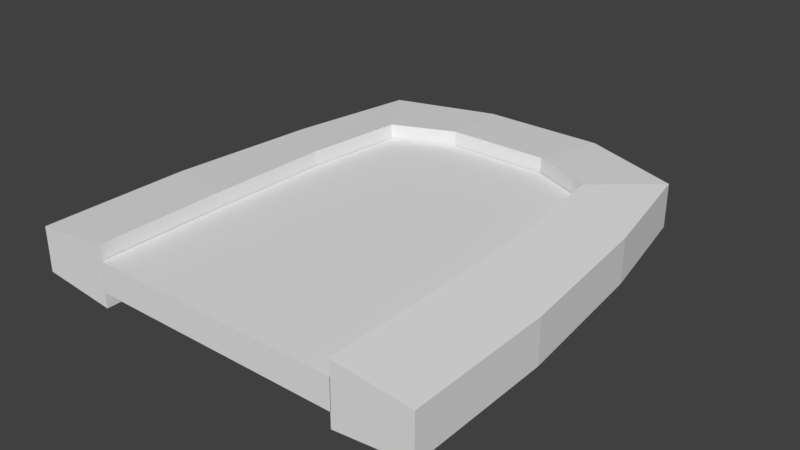 # Source: Door_Stone.blend  (saved by Blender 2.78.0; exported with 4.5.12 LTS)
import bpy
from mathutils import Matrix  # noqa: F401  (used for matrix-valued properties, if any)

bpy.ops.wm.read_factory_settings(use_empty=True)
scene = bpy.context.scene
scene.name = 'Scene'

# ---- collections
col_collection_1 = bpy.data.collections.new('Collection 1'); scene.collection.children.link(col_collection_1)

# ---- materials (node trees are filled in below, after node groups)
mat_material = bpy.data.materials.new('Material')
mat_material.alpha_threshold = 0.0
mat_material.use_transparent_shadow = False
mat_material.roughness = 0.5
mat_material.line_color = (0.0, 0.0, 0.0, 1.0)

# ---- material node trees

# ---- world
world_world = bpy.data.worlds.new('World'); scene.world = world_world
world_world.color = (0.05088, 0.05088, 0.05088)
world_world.use_sun_shadow = False
world_world.sun_shadow_jitter_overblur = 0.0
world_world.cycles.sampling_method = 'MANUAL'

# ---- meshes
me_cube_002 = bpy.data.meshes.new('Cube.002')
me_cube_002.from_pydata([(-1.356, -1.115e-08, 0.1477), (-1.102, 2.833, 0.1477), (-1.356, 1.115e-08, -0.1477), (-1.102, 2.833, -0.1477), (-0.8522, -1.51e-08, 0.2), (-0.7556, 2.334, 0.2), (-0.8522, 1.51e-08, -0.2), (-0.7556, 2.334, -0.2), (0.8421, -1.51e-08, 0.2), (0.7463, 2.334, 0.2), (0.8421, 1.51e-08, -0.2), (0.7463, 2.334, -0.2), (1.346, -1.115e-08, 0.1477), (1.093, 2.778, 0.1477), (1.346, 1.115e-08, -0.1477), (1.093, 2.778, -0.1477), (0.8421, 0.8364, 0.2), (0.824, 1.673, 0.2), (0.824, 1.673, -0.2), (0.8421, 0.8364, -0.2), (1.243, 1.981, -0.1477), (1.34, 0.9907, -0.1477), (1.243, 1.981, 0.1477), (1.34, 0.9907, 0.1477), (-1.349, 0.9907, 0.1477), (-1.252, 1.981, 0.1477), (-1.252, 1.981, -0.1477), (-1.349, 0.9907, -0.1477), (-0.8339, 1.673, -0.2), (-0.8522, 0.8364, -0.2), (-0.8339, 1.673, 0.2), (-0.8522, 0.8364, 0.2), (-0.4191, 3.043, -0.1477), (0.4098, 3.043, -0.1477), (-0.3445, 2.509, -0.2), (0.3353, 2.509, -0.2), (-0.3445, 2.509, 0.2), (0.3353, 2.509, 0.2), (-0.4191, 3.043, 0.1477), (0.4098, 3.043, 0.1477)], [], [(25, 1, 3, 26), (26, 3, 7, 28), (28, 7, 5, 30), (30, 5, 1, 25), (2, 6, 4, 0), (17, 9, 11, 18), (18, 11, 15, 20), (20, 15, 13, 22), (22, 13, 9, 17), (10, 14, 12, 8), (12, 23, 16, 8), (23, 22, 17, 16), (14, 21, 23, 12), (21, 20, 22, 23), (10, 19, 21, 14), (19, 18, 20, 21), (8, 16, 19, 10), (16, 17, 18, 19), (4, 31, 24, 0), (31, 30, 25, 24), (6, 29, 31, 4), (29, 28, 30, 31), (2, 27, 29, 6), (27, 26, 28, 29), (0, 24, 27, 2), (24, 25, 26, 27), (33, 15, 11, 35), (35, 11, 9, 37), (37, 9, 13, 39), (39, 13, 15, 33), (1, 38, 32, 3), (38, 39, 33, 32), (5, 36, 38, 1), (36, 37, 39, 38), (7, 34, 36, 5), (34, 35, 37, 36), (3, 32, 34, 7), (32, 33, 35, 34)])
_uv = me_cube_002.uv_layers.new(name='UVMap')
_uv.uv.foreach_set('vector', [0.8628, 0.7466, 0.8628, 0.9099, 0.807, 0.9099, 0.807, 0.7466, 0.2682, 0.4479, 0.2976, 0.2872, 0.363, 0.382, 0.3473, 0.5068, 0.1752, 0.1113, 0.04952, 0.1113, 0.04952, 0.03581, 0.1752, 0.03581, 0.1833, 0.7173, 0.1989, 0.842, 0.1336, 0.9368, 0.1042, 0.7762, 0.3962, 0.795, 0.3863, 0.6999, 0.4618, 0.6999, 0.452, 0.795, 0.1752, 0.2172, 0.04953, 0.2172, 0.04953, 0.1417, 0.1752, 0.1417, 0.6622, 0.5068, 0.6466, 0.382, 0.712, 0.2977, 0.7415, 0.4478, 0.9481, 0.7603, 0.9481, 0.9133, 0.8924, 0.9133, 0.8924, 0.7603, 0.5775, 0.7762, 0.548, 0.9264, 0.4826, 0.842, 0.4982, 0.7173, 0.3878, 0.665, 0.3977, 0.5699, 0.4535, 0.5699, 0.4634, 0.665, 0.5998, 0.4023, 0.5971, 0.5893, 0.5029, 0.5594, 0.5041, 0.4015, 0.5971, 0.5893, 0.5775, 0.7762, 0.4982, 0.7173, 0.5029, 0.5594, 0.9481, 0.3853, 0.9481, 0.5724, 0.8924, 0.5724, 0.8924, 0.3853, 0.9481, 0.5724, 0.9481, 0.7603, 0.8924, 0.7603, 0.8924, 0.5724, 0.6682, 0.8226, 0.6669, 0.6646, 0.7611, 0.6348, 0.7638, 0.8218, 0.6669, 0.6646, 0.6622, 0.5068, 0.7415, 0.4478, 0.7611, 0.6348, 0.4911, 0.2172, 0.3332, 0.2172, 0.3332, 0.1417, 0.4911, 0.1417, 0.3332, 0.2172, 0.1752, 0.2172, 0.1752, 0.1417, 0.3332, 0.1417, 0.1775, 0.4015, 0.1787, 0.5594, 0.08458, 0.5892, 0.08197, 0.4022, 0.1787, 0.5594, 0.1833, 0.7173, 0.1042, 0.7762, 0.08458, 0.5892, 0.4911, 0.1113, 0.3332, 0.1113, 0.3332, 0.03581, 0.4911, 0.03581, 0.3332, 0.1113, 0.1752, 0.1113, 0.1752, 0.03581, 0.3332, 0.03581, 0.246, 0.8219, 0.2486, 0.6348, 0.3427, 0.6646, 0.3415, 0.8226, 0.2486, 0.6348, 0.2682, 0.4479, 0.3473, 0.5068, 0.3427, 0.6646, 0.8628, 0.3716, 0.8628, 0.5587, 0.807, 0.5587, 0.807, 0.3716, 0.8628, 0.5587, 0.8628, 0.7466, 0.807, 0.7466, 0.807, 0.5587, 0.583, 0.2478, 0.712, 0.2977, 0.6466, 0.382, 0.569, 0.3491, 0.7302, 0.1449, 0.8146, 0.1449, 0.8146, 0.2204, 0.7302, 0.2204, 0.405, 0.875, 0.4826, 0.842, 0.548, 0.9264, 0.419, 0.9763, 0.654, 0.09754, 0.5157, 0.09754, 0.5157, 0.04179, 0.654, 0.04179, 0.9453, 0.09754, 0.8105, 0.09754, 0.8105, 0.04179, 0.9453, 0.04179, 0.8105, 0.09754, 0.654, 0.09754, 0.654, 0.04179, 0.8105, 0.04179, 0.1989, 0.842, 0.2766, 0.875, 0.2625, 0.9763, 0.1336, 0.9368, 0.2766, 0.875, 0.405, 0.875, 0.419, 0.9763, 0.2625, 0.9763, 0.5175, 0.1449, 0.6019, 0.1449, 0.6019, 0.2204, 0.5175, 0.2204, 0.6019, 0.1449, 0.7302, 0.1449, 0.7302, 0.2204, 0.6019, 0.2204, 0.2976, 0.2872, 0.4265, 0.2478, 0.4406, 0.3491, 0.363, 0.382, 0.4265, 0.2478, 0.583, 0.2478, 0.569, 0.3491, 0.4406, 0.3491])
me_cube_002.materials.append(mat_material)
me_cube_002.use_remesh_preserve_volume = False
me_cube_002.use_remesh_preserve_attributes = False
me_cube_002.use_mirror_vertex_groups = False
me_cube_002.update()
me_cube_001 = bpy.data.meshes.new('Cube.001')
me_cube_001.from_pydata([(0.8463, 7.55e-09, -0.1), (0.8463, -7.55e-09, 0.1), (-0.8459, -7.55e-09, 0.1), (-0.8459, 7.55e-09, -0.1), (0.75, 2.325, -0.1), (0.75, 2.325, 0.1), (-0.75, 2.325, 0.1), (-0.75, 2.325, -0.1), (0.2822, 7.55e-09, -0.1), (-0.2818, 7.55e-09, -0.1), (0.2822, -7.55e-09, 0.1), (-0.2818, -7.55e-09, 0.1), (0.3408, 2.5, -0.1), (-0.3408, 2.5, -0.1), (0.3408, 2.5, 0.1), (-0.3408, 2.5, 0.1), (0.8463, 0.8333, -0.1), (0.8281, 1.667, -0.1), (0.8463, 0.8333, 0.1), (0.8281, 1.667, 0.1), (-0.8459, 0.8333, 0.1), (-0.8278, 1.667, 0.1), (-0.8459, 0.8333, -0.1), (-0.8278, 1.667, -0.1), (0.2822, 0.8333, -0.1), (0.2761, 1.667, -0.1), (-0.2818, 0.8333, -0.1), (-0.2758, 1.667, -0.1), (0.2761, 1.667, 0.1), (0.2822, 0.8333, 0.1), (-0.2758, 1.667, 0.1), (-0.2818, 0.8333, 0.1)], [], [(9, 11, 2, 3), (13, 7, 6, 15), (17, 4, 5, 19), (30, 15, 6, 21), (21, 6, 7, 23), (26, 9, 3, 22), (16, 0, 8, 24), (24, 8, 9, 26), (19, 5, 14, 28), (28, 14, 15, 30), (4, 12, 14, 5), (12, 13, 15, 14), (0, 1, 10, 8), (8, 10, 11, 9), (10, 29, 31, 11), (29, 28, 30, 31), (1, 18, 29, 10), (18, 19, 28, 29), (12, 25, 27, 13), (25, 24, 26, 27), (4, 17, 25, 12), (17, 16, 24, 25), (13, 27, 23, 7), (27, 26, 22, 23), (2, 20, 22, 3), (20, 21, 23, 22), (11, 31, 20, 2), (31, 30, 21, 20), (0, 16, 18, 1), (16, 17, 19, 18)])
_uv = me_cube_001.uv_layers.new(name='UVMap')
_uv.uv.foreach_set('vector', [0.6599, 0.02787, 0.6599, 0.08134, 0.5091, 0.08134, 0.5091, 0.02787, 0.1551, 0.08912, 0.03608, 0.08912, 0.03608, 0.03565, 0.1551, 0.03565, 0.6494, 0.9147, 0.8266, 0.9147, 0.8266, 0.9681, 0.6494, 0.9681, 0.1795, 0.5671, 0.1621, 0.7899, 0.05271, 0.743, 0.03192, 0.5671, 0.6494, 0.8258, 0.8266, 0.8258, 0.8266, 0.8793, 0.6494, 0.8793, 0.8165, 0.3443, 0.8165, 0.1216, 0.9673, 0.1216, 0.9673, 0.3443, 0.5149, 0.3443, 0.5149, 0.1216, 0.6657, 0.1216, 0.6657, 0.3443, 0.6657, 0.3443, 0.6657, 0.1216, 0.8165, 0.1216, 0.8165, 0.3443, 0.4746, 0.5671, 0.4537, 0.743, 0.3443, 0.7899, 0.327, 0.5671, 0.327, 0.5671, 0.3443, 0.7899, 0.1621, 0.7899, 0.1795, 0.5671, 0.4563, 0.08912, 0.3373, 0.08912, 0.3373, 0.03565, 0.4563, 0.03565, 0.3373, 0.08912, 0.1551, 0.08912, 0.1551, 0.03565, 0.3373, 0.03565, 0.9615, 0.02787, 0.9615, 0.08134, 0.8107, 0.08134, 0.8107, 0.02787, 0.8107, 0.02787, 0.8107, 0.08134, 0.6599, 0.08134, 0.6599, 0.02787, 0.3287, 0.1216, 0.3287, 0.3443, 0.1779, 0.3443, 0.1779, 0.1216, 0.3287, 0.3443, 0.327, 0.5671, 0.1795, 0.5671, 0.1779, 0.3443, 0.4795, 0.1216, 0.4795, 0.3443, 0.3287, 0.3443, 0.3287, 0.1216, 0.4795, 0.3443, 0.4746, 0.5671, 0.327, 0.5671, 0.3287, 0.3443, 0.65, 0.7899, 0.6673, 0.5671, 0.8148, 0.5671, 0.8322, 0.7899, 0.6673, 0.5671, 0.6657, 0.3443, 0.8165, 0.3443, 0.8148, 0.5671, 0.5406, 0.743, 0.5197, 0.5671, 0.6673, 0.5671, 0.65, 0.7899, 0.5197, 0.5671, 0.5149, 0.3443, 0.6657, 0.3443, 0.6673, 0.5671, 0.8322, 0.7899, 0.8148, 0.5671, 0.9624, 0.5671, 0.9416, 0.743, 0.8148, 0.5671, 0.8165, 0.3443, 0.9673, 0.3443, 0.9624, 0.5671, 0.2038, 0.8258, 0.4266, 0.8258, 0.4266, 0.8793, 0.2038, 0.8793, 0.4266, 0.8258, 0.6494, 0.8258, 0.6494, 0.8793, 0.4266, 0.8793, 0.1779, 0.1216, 0.1779, 0.3443, 0.02707, 0.3443, 0.02707, 0.1216, 0.1779, 0.3443, 0.1795, 0.5671, 0.03192, 0.5671, 0.02707, 0.3443, 0.2038, 0.9147, 0.4266, 0.9147, 0.4266, 0.9681, 0.2038, 0.9681, 0.4266, 0.9147, 0.6494, 0.9147, 0.6494, 0.9681, 0.4266, 0.9681])
me_cube_001.materials.append(mat_material)
me_cube_001.use_remesh_preserve_volume = False
me_cube_001.use_remesh_preserve_attributes = False
me_cube_001.use_mirror_vertex_groups = False
me_cube_001.update()

# ---- objects
ob_door_stone_frame = bpy.data.objects.new('Door_Stone_Frame', me_cube_002)
ob_door_stone = bpy.data.objects.new('Door_Stone', me_cube_001)

# ---- transforms, parenting, visibility, modifiers, constraints
ob_door_stone_frame.location = (0.0, 0.0, 0.0)
ob_door_stone_frame.lineart.crease_threshold = 0.0
ob_door_stone.location = (0.0, 0.0, 0.0)
ob_door_stone.lineart.crease_threshold = 0.0

# ---- collection membership
col_collection_1.objects.link(ob_door_stone_frame)
col_collection_1.objects.link(ob_door_stone)

# ---- scene / render settings (as saved in the file)
scene.frame_start = 1; scene.frame_end = 250; scene.frame_set(1)
scene.render.engine = 'BLENDER_EEVEE_NEXT'
scene.render.resolution_percentage = 50
scene.render.dither_intensity = 0.0
scene.cycles.use_denoising = False
scene.cycles.samples = 128
scene.cycles.sampling_pattern = 'TABULATED_SOBOL'
scene.cycles.light_sampling_threshold = 0.0
scene.cycles.use_adaptive_sampling = False
scene.cycles.use_light_tree = False
scene.cycles.blur_glossy = 0.0
scene.cycles.sample_clamp_indirect = 0.0
scene.view_settings.view_transform = 'Standard'
bpy.context.view_layer.update()

# ---- added for rendering (the .blend has no active camera and no usable light): camera, sun
cam_auto = bpy.data.cameras.new('AutoCamera')
cam_auto.lens = 50.0
cam_auto.sensor_width = 36.0
cam_auto.clip_end = 1000.0
ob_auto_camera = bpy.data.objects.new('AutoCamera', cam_auto)
scene.collection.objects.link(ob_auto_camera)
ob_auto_camera.location = (3.77875, -3.01845, 3.0267)
ob_auto_camera.rotation_euler = (1.09748, -7.21219e-08, 0.694738)
scene.camera = ob_auto_camera
light_auto_sun = bpy.data.lights.new('AutoSun', 'SUN')
light_auto_sun.energy = 3.0
light_auto_sun.angle = 0.0523599
ob_auto_sun = bpy.data.objects.new('AutoSun', light_auto_sun)
scene.collection.objects.link(ob_auto_sun)
ob_auto_sun.rotation_euler = (0.872665, 0.174533, 0.523599)
bpy.context.view_layer.update()
